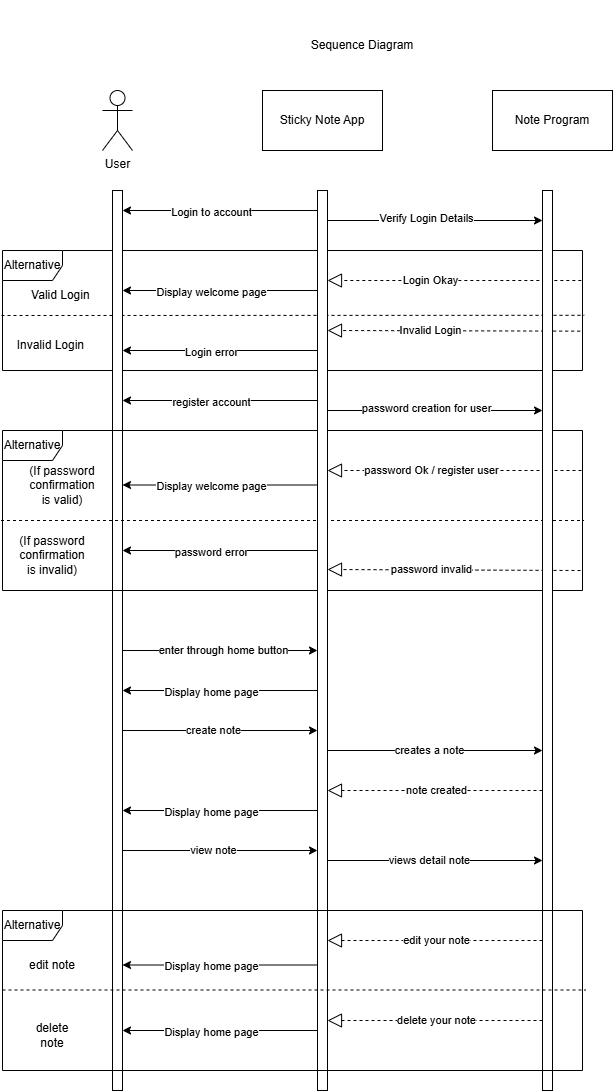

The diagram above was exported from draw.io. Its source (the exported page's mxGraphModel, read from the mxfile embedded in the PNG):
<mxGraphModel dx="1025" dy="1549" grid="1" gridSize="10" guides="1" tooltips="1" connect="1" arrows="1" fold="1" page="1" pageScale="1" pageWidth="850" pageHeight="1100" math="0" shadow="0">
  <root>
    <mxCell id="0" />
    <mxCell id="1" parent="0" />
    <mxCell id="OuPerIT1qNgsy9_DO-so-2" parent="1" style="rounded=0;whiteSpace=wrap;html=1;" value="Sticky Note App" vertex="1">
      <mxGeometry height="60" width="120" x="280" y="80" as="geometry" />
    </mxCell>
    <mxCell id="OuPerIT1qNgsy9_DO-so-3" parent="1" style="text;html=1;whiteSpace=wrap;strokeColor=none;fillColor=none;align=center;verticalAlign=middle;rounded=0;" value="Sequence Diagram" vertex="1">
      <mxGeometry height="90" width="320" x="220" y="-10" as="geometry" />
    </mxCell>
    <mxCell id="OuPerIT1qNgsy9_DO-so-5" parent="1" style="shape=umlActor;verticalLabelPosition=bottom;verticalAlign=top;html=1;outlineConnect=0;" value="User" vertex="1">
      <mxGeometry height="60" width="30" x="120" y="80" as="geometry" />
    </mxCell>
    <mxCell id="OuPerIT1qNgsy9_DO-so-8" parent="1" style="rounded=0;whiteSpace=wrap;html=1;" value="Note Program" vertex="1">
      <mxGeometry height="60" width="120" x="510" y="80" as="geometry" />
    </mxCell>
    <mxCell id="OuPerIT1qNgsy9_DO-so-13" edge="1" parent="1" style="edgeStyle=none;orthogonalLoop=1;jettySize=auto;html=1;rounded=0;" value="">
      <mxGeometry relative="1" width="100" as="geometry">
        <Array as="points" />
        <mxPoint x="335" y="200" as="sourcePoint" />
        <mxPoint x="140" y="200" as="targetPoint" />
      </mxGeometry>
    </mxCell>
    <mxCell id="OuPerIT1qNgsy9_DO-so-14" connectable="0" parent="OuPerIT1qNgsy9_DO-so-13" style="edgeLabel;html=1;align=center;verticalAlign=middle;resizable=0;points=[];" value="Login to account" vertex="1">
      <mxGeometry relative="1" x="0.094" y="1" as="geometry">
        <mxPoint as="offset" />
      </mxGeometry>
    </mxCell>
    <mxCell id="OuPerIT1qNgsy9_DO-so-15" edge="1" parent="1" style="edgeStyle=none;orthogonalLoop=1;jettySize=auto;html=1;rounded=0;" target="OuPerIT1qNgsy9_DO-so-9" value="">
      <mxGeometry relative="1" width="100" as="geometry">
        <Array as="points" />
        <mxPoint x="345" y="210" as="sourcePoint" />
        <mxPoint x="445" y="210" as="targetPoint" />
      </mxGeometry>
    </mxCell>
    <mxCell id="OuPerIT1qNgsy9_DO-so-16" connectable="0" parent="OuPerIT1qNgsy9_DO-so-15" style="edgeLabel;html=1;align=center;verticalAlign=middle;resizable=0;points=[];" value="Verify Login Details" vertex="1">
      <mxGeometry relative="1" x="-0.0853" y="3" as="geometry">
        <mxPoint as="offset" />
      </mxGeometry>
    </mxCell>
    <mxCell id="OuPerIT1qNgsy9_DO-so-17" parent="1" style="shape=umlFrame;whiteSpace=wrap;html=1;pointerEvents=0;" value="Alternative" vertex="1">
      <mxGeometry height="120" width="580" x="20" y="240" as="geometry" />
    </mxCell>
    <mxCell id="OuPerIT1qNgsy9_DO-so-18" edge="1" parent="1" style="endArrow=none;dashed=1;html=1;rounded=0;entryX=1.003;entryY=0.54;entryDx=0;entryDy=0;entryPerimeter=0;" target="OuPerIT1qNgsy9_DO-so-17" value="">
      <mxGeometry height="50" relative="1" width="50" as="geometry">
        <mxPoint x="19" y="305" as="sourcePoint" />
        <mxPoint x="395" y="230" as="targetPoint" />
      </mxGeometry>
    </mxCell>
    <mxCell id="OuPerIT1qNgsy9_DO-so-7" parent="1" style="html=1;points=[[0,0,0,0,5],[0,1,0,0,-5],[1,0,0,0,5],[1,1,0,0,-5]];perimeter=orthogonalPerimeter;outlineConnect=0;targetShapes=umlLifeline;portConstraint=eastwest;newEdgeStyle={&quot;curved&quot;:0,&quot;rounded&quot;:0};" value="" vertex="1">
      <mxGeometry height="900" width="10" x="130" y="180" as="geometry" />
    </mxCell>
    <mxCell id="OuPerIT1qNgsy9_DO-so-19" parent="1" style="text;html=1;whiteSpace=wrap;strokeColor=none;fillColor=none;align=center;verticalAlign=middle;rounded=0;" value="Valid&amp;nbsp;Login&amp;nbsp;" vertex="1">
      <mxGeometry height="30" width="60" x="50" y="270" as="geometry" />
    </mxCell>
    <mxCell id="OuPerIT1qNgsy9_DO-so-20" parent="1" style="text;html=1;whiteSpace=wrap;strokeColor=none;fillColor=none;align=center;verticalAlign=middle;rounded=0;" value="Invalid&amp;nbsp;Login&amp;nbsp;" vertex="1">
      <mxGeometry height="30" width="60" x="40" y="320" as="geometry" />
    </mxCell>
    <mxCell id="OuPerIT1qNgsy9_DO-so-21" edge="1" parent="1" source="OuPerIT1qNgsy9_DO-so-17" style="endArrow=block;dashed=1;endFill=0;endSize=12;html=1;rounded=0;exitX=0.998;exitY=0.25;exitDx=0;exitDy=0;exitPerimeter=0;" target="OuPerIT1qNgsy9_DO-so-6" value="">
      <mxGeometry relative="1" width="160" as="geometry">
        <mxPoint x="560" y="270" as="sourcePoint" />
        <mxPoint x="350" y="270" as="targetPoint" />
      </mxGeometry>
    </mxCell>
    <mxCell id="OuPerIT1qNgsy9_DO-so-22" connectable="0" parent="OuPerIT1qNgsy9_DO-so-21" style="edgeLabel;html=1;align=center;verticalAlign=middle;resizable=0;points=[];" value="Login Okay" vertex="1">
      <mxGeometry relative="1" x="0.1873" y="-1" as="geometry">
        <mxPoint as="offset" />
      </mxGeometry>
    </mxCell>
    <mxCell id="OuPerIT1qNgsy9_DO-so-23" edge="1" parent="1" source="OuPerIT1qNgsy9_DO-so-17" style="endArrow=block;dashed=1;endFill=0;endSize=12;html=1;rounded=0;exitX=0.996;exitY=0.672;exitDx=0;exitDy=0;exitPerimeter=0;" value="">
      <mxGeometry relative="1" width="160" as="geometry">
        <mxPoint x="560" y="320" as="sourcePoint" />
        <mxPoint x="345" y="320" as="targetPoint" />
      </mxGeometry>
    </mxCell>
    <mxCell id="OuPerIT1qNgsy9_DO-so-24" connectable="0" parent="OuPerIT1qNgsy9_DO-so-23" style="edgeLabel;html=1;align=center;verticalAlign=middle;resizable=0;points=[];" value="Invalid Login" vertex="1">
      <mxGeometry relative="1" x="0.1873" y="-1" as="geometry">
        <mxPoint as="offset" />
      </mxGeometry>
    </mxCell>
    <mxCell id="OuPerIT1qNgsy9_DO-so-25" edge="1" parent="1" style="edgeStyle=none;orthogonalLoop=1;jettySize=auto;html=1;rounded=0;" value="">
      <mxGeometry relative="1" width="100" as="geometry">
        <Array as="points" />
        <mxPoint x="335" y="340" as="sourcePoint" />
        <mxPoint x="140" y="340" as="targetPoint" />
      </mxGeometry>
    </mxCell>
    <mxCell id="OuPerIT1qNgsy9_DO-so-26" connectable="0" parent="OuPerIT1qNgsy9_DO-so-25" style="edgeLabel;html=1;align=center;verticalAlign=middle;resizable=0;points=[];" value="Login error" vertex="1">
      <mxGeometry relative="1" x="0.094" y="1" as="geometry">
        <mxPoint as="offset" />
      </mxGeometry>
    </mxCell>
    <mxCell id="OuPerIT1qNgsy9_DO-so-27" edge="1" parent="1" style="edgeStyle=none;orthogonalLoop=1;jettySize=auto;html=1;rounded=0;" value="">
      <mxGeometry relative="1" width="100" as="geometry">
        <Array as="points" />
        <mxPoint x="335" y="280" as="sourcePoint" />
        <mxPoint x="140" y="280" as="targetPoint" />
      </mxGeometry>
    </mxCell>
    <mxCell id="OuPerIT1qNgsy9_DO-so-28" connectable="0" parent="OuPerIT1qNgsy9_DO-so-27" style="edgeLabel;html=1;align=center;verticalAlign=middle;resizable=0;points=[];" value="Display welcome page" vertex="1">
      <mxGeometry relative="1" x="0.094" y="1" as="geometry">
        <mxPoint as="offset" />
      </mxGeometry>
    </mxCell>
    <mxCell id="OuPerIT1qNgsy9_DO-so-29" parent="1" style="shape=umlFrame;whiteSpace=wrap;html=1;pointerEvents=0;" value="Alternative" vertex="1">
      <mxGeometry height="160" width="580" x="20" y="420" as="geometry" />
    </mxCell>
    <mxCell id="OuPerIT1qNgsy9_DO-so-30" edge="1" parent="1" style="endArrow=none;dashed=1;html=1;rounded=0;entryX=1.003;entryY=0.54;entryDx=0;entryDy=0;entryPerimeter=0;" value="">
      <mxGeometry height="50" relative="1" width="50" as="geometry">
        <mxPoint x="18.5" y="510" as="sourcePoint" />
        <mxPoint x="601.5" y="510" as="targetPoint" />
      </mxGeometry>
    </mxCell>
    <mxCell id="OuPerIT1qNgsy9_DO-so-31" edge="1" parent="1" style="edgeStyle=none;orthogonalLoop=1;jettySize=auto;html=1;rounded=0;" value="">
      <mxGeometry relative="1" width="100" as="geometry">
        <Array as="points" />
        <mxPoint x="335" y="390" as="sourcePoint" />
        <mxPoint x="140" y="390" as="targetPoint" />
      </mxGeometry>
    </mxCell>
    <mxCell id="OuPerIT1qNgsy9_DO-so-32" connectable="0" parent="OuPerIT1qNgsy9_DO-so-31" style="edgeLabel;html=1;align=center;verticalAlign=middle;resizable=0;points=[];" value="register account" vertex="1">
      <mxGeometry relative="1" x="0.094" y="1" as="geometry">
        <mxPoint as="offset" />
      </mxGeometry>
    </mxCell>
    <mxCell id="OuPerIT1qNgsy9_DO-so-33" parent="1" style="text;html=1;whiteSpace=wrap;strokeColor=none;fillColor=none;align=center;verticalAlign=middle;rounded=0;" value="(If password confirmation is valid)" vertex="1">
      <mxGeometry height="30" width="60" x="50" y="460" as="geometry" />
    </mxCell>
    <mxCell id="OuPerIT1qNgsy9_DO-so-35" parent="1" style="text;html=1;whiteSpace=wrap;strokeColor=none;fillColor=none;align=center;verticalAlign=middle;rounded=0;" value="(If password confirmation is invalid)" vertex="1">
      <mxGeometry height="30" width="60" x="40" y="530" as="geometry" />
    </mxCell>
    <mxCell id="OuPerIT1qNgsy9_DO-so-36" edge="1" parent="1" style="edgeStyle=none;orthogonalLoop=1;jettySize=auto;html=1;rounded=0;" value="">
      <mxGeometry relative="1" width="100" as="geometry">
        <Array as="points" />
        <mxPoint x="345" y="400" as="sourcePoint" />
        <mxPoint x="560" y="400" as="targetPoint" />
      </mxGeometry>
    </mxCell>
    <mxCell id="OuPerIT1qNgsy9_DO-so-37" connectable="0" parent="OuPerIT1qNgsy9_DO-so-36" style="edgeLabel;html=1;align=center;verticalAlign=middle;resizable=0;points=[];" value="password creation for user" vertex="1">
      <mxGeometry relative="1" x="-0.0853" y="3" as="geometry">
        <mxPoint as="offset" />
      </mxGeometry>
    </mxCell>
    <mxCell id="OuPerIT1qNgsy9_DO-so-38" edge="1" parent="1" style="endArrow=block;dashed=1;endFill=0;endSize=12;html=1;rounded=0;exitX=0.998;exitY=0.25;exitDx=0;exitDy=0;exitPerimeter=0;" value="">
      <mxGeometry relative="1" width="160" as="geometry">
        <mxPoint x="599" y="460" as="sourcePoint" />
        <mxPoint x="345" y="460" as="targetPoint" />
      </mxGeometry>
    </mxCell>
    <mxCell id="OuPerIT1qNgsy9_DO-so-39" connectable="0" parent="OuPerIT1qNgsy9_DO-so-38" style="edgeLabel;html=1;align=center;verticalAlign=middle;resizable=0;points=[];" value="password Ok / register user" vertex="1">
      <mxGeometry relative="1" x="0.1873" y="-1" as="geometry">
        <mxPoint as="offset" />
      </mxGeometry>
    </mxCell>
    <mxCell id="OuPerIT1qNgsy9_DO-so-40" edge="1" parent="1" style="edgeStyle=none;orthogonalLoop=1;jettySize=auto;html=1;rounded=0;" value="">
      <mxGeometry relative="1" width="100" as="geometry">
        <Array as="points" />
        <mxPoint x="335" y="474.5" as="sourcePoint" />
        <mxPoint x="140" y="474.5" as="targetPoint" />
      </mxGeometry>
    </mxCell>
    <mxCell id="OuPerIT1qNgsy9_DO-so-41" connectable="0" parent="OuPerIT1qNgsy9_DO-so-40" style="edgeLabel;html=1;align=center;verticalAlign=middle;resizable=0;points=[];" value="Display welcome page" vertex="1">
      <mxGeometry relative="1" x="0.094" y="1" as="geometry">
        <mxPoint as="offset" />
      </mxGeometry>
    </mxCell>
    <mxCell id="OuPerIT1qNgsy9_DO-so-42" edge="1" parent="1" style="edgeStyle=none;orthogonalLoop=1;jettySize=auto;html=1;rounded=0;" value="">
      <mxGeometry relative="1" width="100" as="geometry">
        <Array as="points" />
        <mxPoint x="335" y="540" as="sourcePoint" />
        <mxPoint x="140" y="540" as="targetPoint" />
      </mxGeometry>
    </mxCell>
    <mxCell id="OuPerIT1qNgsy9_DO-so-43" connectable="0" parent="OuPerIT1qNgsy9_DO-so-42" style="edgeLabel;html=1;align=center;verticalAlign=middle;resizable=0;points=[];" value="password error" vertex="1">
      <mxGeometry relative="1" x="0.094" y="1" as="geometry">
        <mxPoint as="offset" />
      </mxGeometry>
    </mxCell>
    <mxCell id="OuPerIT1qNgsy9_DO-so-45" edge="1" parent="1" style="endArrow=block;dashed=1;endFill=0;endSize=12;html=1;rounded=0;exitX=0.996;exitY=0.672;exitDx=0;exitDy=0;exitPerimeter=0;" value="">
      <mxGeometry relative="1" width="160" as="geometry">
        <mxPoint x="598" y="560" as="sourcePoint" />
        <mxPoint x="345" y="559" as="targetPoint" />
      </mxGeometry>
    </mxCell>
    <mxCell id="OuPerIT1qNgsy9_DO-so-46" connectable="0" parent="OuPerIT1qNgsy9_DO-so-45" style="edgeLabel;html=1;align=center;verticalAlign=middle;resizable=0;points=[];" value="password invalid" vertex="1">
      <mxGeometry relative="1" x="0.1873" y="-1" as="geometry">
        <mxPoint as="offset" />
      </mxGeometry>
    </mxCell>
    <mxCell id="OuPerIT1qNgsy9_DO-so-6" parent="1" style="html=1;points=[[0,0,0,0,5],[0,1,0,0,-5],[1,0,0,0,5],[1,1,0,0,-5]];perimeter=orthogonalPerimeter;outlineConnect=0;targetShapes=umlLifeline;portConstraint=eastwest;newEdgeStyle={&quot;curved&quot;:0,&quot;rounded&quot;:0};" value="" vertex="1">
      <mxGeometry height="900" width="10" x="335" y="180" as="geometry" />
    </mxCell>
    <mxCell id="OuPerIT1qNgsy9_DO-so-9" parent="1" style="html=1;points=[[0,0,0,0,5],[0,1,0,0,-5],[1,0,0,0,5],[1,1,0,0,-5]];perimeter=orthogonalPerimeter;outlineConnect=0;targetShapes=umlLifeline;portConstraint=eastwest;newEdgeStyle={&quot;curved&quot;:0,&quot;rounded&quot;:0};" value="" vertex="1">
      <mxGeometry height="900" width="10" x="560" y="180" as="geometry" />
    </mxCell>
    <mxCell id="OuPerIT1qNgsy9_DO-so-47" edge="1" parent="1" style="edgeStyle=none;orthogonalLoop=1;jettySize=auto;html=1;rounded=0;" target="OuPerIT1qNgsy9_DO-so-6" value="">
      <mxGeometry relative="1" width="100" as="geometry">
        <Array as="points" />
        <mxPoint x="140" y="640" as="sourcePoint" />
        <mxPoint x="280" y="640" as="targetPoint" />
      </mxGeometry>
    </mxCell>
    <mxCell id="OuPerIT1qNgsy9_DO-so-48" connectable="0" parent="OuPerIT1qNgsy9_DO-so-47" style="edgeLabel;html=1;align=center;verticalAlign=middle;resizable=0;points=[];" value="enter through home button" vertex="1">
      <mxGeometry relative="1" x="0.094" y="1" as="geometry">
        <mxPoint x="-7" as="offset" />
      </mxGeometry>
    </mxCell>
    <mxCell id="OuPerIT1qNgsy9_DO-so-49" edge="1" parent="1" style="edgeStyle=none;orthogonalLoop=1;jettySize=auto;html=1;rounded=0;" value="">
      <mxGeometry relative="1" width="100" as="geometry">
        <Array as="points" />
        <mxPoint x="335" y="680" as="sourcePoint" />
        <mxPoint x="140" y="680" as="targetPoint" />
      </mxGeometry>
    </mxCell>
    <mxCell id="OuPerIT1qNgsy9_DO-so-50" connectable="0" parent="OuPerIT1qNgsy9_DO-so-49" style="edgeLabel;html=1;align=center;verticalAlign=middle;resizable=0;points=[];" value="Display home page" vertex="1">
      <mxGeometry relative="1" x="0.094" y="1" as="geometry">
        <mxPoint as="offset" />
      </mxGeometry>
    </mxCell>
    <mxCell id="OuPerIT1qNgsy9_DO-so-52" edge="1" parent="1" style="edgeStyle=none;orthogonalLoop=1;jettySize=auto;html=1;rounded=0;" value="">
      <mxGeometry relative="1" width="100" as="geometry">
        <Array as="points" />
        <mxPoint x="140" y="720" as="sourcePoint" />
        <mxPoint x="335" y="720" as="targetPoint" />
      </mxGeometry>
    </mxCell>
    <mxCell id="OuPerIT1qNgsy9_DO-so-53" connectable="0" parent="OuPerIT1qNgsy9_DO-so-52" style="edgeLabel;html=1;align=center;verticalAlign=middle;resizable=0;points=[];" value="create note" vertex="1">
      <mxGeometry relative="1" x="0.094" y="1" as="geometry">
        <mxPoint x="-17" as="offset" />
      </mxGeometry>
    </mxCell>
    <mxCell id="OuPerIT1qNgsy9_DO-so-54" edge="1" parent="1" style="edgeStyle=none;orthogonalLoop=1;jettySize=auto;html=1;rounded=0;" value="">
      <mxGeometry relative="1" width="100" as="geometry">
        <Array as="points" />
        <mxPoint x="345" y="740" as="sourcePoint" />
        <mxPoint x="560" y="740" as="targetPoint" />
      </mxGeometry>
    </mxCell>
    <mxCell id="OuPerIT1qNgsy9_DO-so-55" connectable="0" parent="OuPerIT1qNgsy9_DO-so-54" style="edgeLabel;html=1;align=center;verticalAlign=middle;resizable=0;points=[];" value="creates a note" vertex="1">
      <mxGeometry relative="1" x="0.094" y="1" as="geometry">
        <mxPoint x="-17" as="offset" />
      </mxGeometry>
    </mxCell>
    <mxCell id="OuPerIT1qNgsy9_DO-so-59" edge="1" parent="1" style="endArrow=block;dashed=1;endFill=0;endSize=12;html=1;rounded=0;" value="">
      <mxGeometry relative="1" width="160" as="geometry">
        <mxPoint x="560" y="780" as="sourcePoint" />
        <mxPoint x="345" y="780" as="targetPoint" />
      </mxGeometry>
    </mxCell>
    <mxCell id="OuPerIT1qNgsy9_DO-so-60" connectable="0" parent="OuPerIT1qNgsy9_DO-so-59" style="edgeLabel;html=1;align=center;verticalAlign=middle;resizable=0;points=[];" value="note created" vertex="1">
      <mxGeometry relative="1" x="0.1873" y="-1" as="geometry">
        <mxPoint x="21" as="offset" />
      </mxGeometry>
    </mxCell>
    <mxCell id="OuPerIT1qNgsy9_DO-so-64" edge="1" parent="1" style="edgeStyle=none;orthogonalLoop=1;jettySize=auto;html=1;rounded=0;" value="">
      <mxGeometry relative="1" width="100" as="geometry">
        <Array as="points" />
        <mxPoint x="335" y="800" as="sourcePoint" />
        <mxPoint x="140" y="800" as="targetPoint" />
      </mxGeometry>
    </mxCell>
    <mxCell id="OuPerIT1qNgsy9_DO-so-65" connectable="0" parent="OuPerIT1qNgsy9_DO-so-64" style="edgeLabel;html=1;align=center;verticalAlign=middle;resizable=0;points=[];" value="Display home page" vertex="1">
      <mxGeometry relative="1" x="0.094" y="1" as="geometry">
        <mxPoint as="offset" />
      </mxGeometry>
    </mxCell>
    <mxCell id="OuPerIT1qNgsy9_DO-so-66" edge="1" parent="1" style="edgeStyle=none;orthogonalLoop=1;jettySize=auto;html=1;rounded=0;" value="">
      <mxGeometry relative="1" width="100" as="geometry">
        <Array as="points" />
        <mxPoint x="140" y="840" as="sourcePoint" />
        <mxPoint x="335" y="840" as="targetPoint" />
      </mxGeometry>
    </mxCell>
    <mxCell id="OuPerIT1qNgsy9_DO-so-67" connectable="0" parent="OuPerIT1qNgsy9_DO-so-66" style="edgeLabel;html=1;align=center;verticalAlign=middle;resizable=0;points=[];" value="view note" vertex="1">
      <mxGeometry relative="1" x="0.094" y="1" as="geometry">
        <mxPoint x="-17" as="offset" />
      </mxGeometry>
    </mxCell>
    <mxCell id="OuPerIT1qNgsy9_DO-so-69" edge="1" parent="1" style="edgeStyle=none;orthogonalLoop=1;jettySize=auto;html=1;rounded=0;" value="">
      <mxGeometry relative="1" width="100" as="geometry">
        <Array as="points" />
        <mxPoint x="345" y="850" as="sourcePoint" />
        <mxPoint x="560" y="850" as="targetPoint" />
      </mxGeometry>
    </mxCell>
    <mxCell id="OuPerIT1qNgsy9_DO-so-70" connectable="0" parent="OuPerIT1qNgsy9_DO-so-69" style="edgeLabel;html=1;align=center;verticalAlign=middle;resizable=0;points=[];" value="views detail note" vertex="1">
      <mxGeometry relative="1" x="0.094" y="1" as="geometry">
        <mxPoint x="-17" as="offset" />
      </mxGeometry>
    </mxCell>
    <mxCell id="OuPerIT1qNgsy9_DO-so-71" parent="1" style="shape=umlFrame;whiteSpace=wrap;html=1;pointerEvents=0;" value="Alternative" vertex="1">
      <mxGeometry height="160" width="580" x="20" y="900" as="geometry" />
    </mxCell>
    <mxCell id="OuPerIT1qNgsy9_DO-so-72" edge="1" parent="1" style="endArrow=none;dashed=1;html=1;rounded=0;entryX=1.003;entryY=0.54;entryDx=0;entryDy=0;entryPerimeter=0;" value="">
      <mxGeometry height="50" relative="1" width="50" as="geometry">
        <mxPoint x="20" y="979.5" as="sourcePoint" />
        <mxPoint x="603" y="979.5" as="targetPoint" />
      </mxGeometry>
    </mxCell>
    <mxCell id="OuPerIT1qNgsy9_DO-so-73" parent="1" style="text;html=1;whiteSpace=wrap;strokeColor=none;fillColor=none;align=center;verticalAlign=middle;rounded=0;" value="edit note" vertex="1">
      <mxGeometry height="30" width="60" x="40" y="940" as="geometry" />
    </mxCell>
    <mxCell id="OuPerIT1qNgsy9_DO-so-74" parent="1" style="text;html=1;whiteSpace=wrap;strokeColor=none;fillColor=none;align=center;verticalAlign=middle;rounded=0;" value="delete note" vertex="1">
      <mxGeometry height="30" width="60" x="40" y="1010" as="geometry" />
    </mxCell>
    <mxCell id="OuPerIT1qNgsy9_DO-so-75" edge="1" parent="1" style="edgeStyle=none;orthogonalLoop=1;jettySize=auto;html=1;rounded=0;" value="">
      <mxGeometry relative="1" width="100" as="geometry">
        <Array as="points" />
        <mxPoint x="335" y="954.5" as="sourcePoint" />
        <mxPoint x="140" y="954.5" as="targetPoint" />
      </mxGeometry>
    </mxCell>
    <mxCell id="OuPerIT1qNgsy9_DO-so-76" connectable="0" parent="OuPerIT1qNgsy9_DO-so-75" style="edgeLabel;html=1;align=center;verticalAlign=middle;resizable=0;points=[];" value="Display home page" vertex="1">
      <mxGeometry relative="1" x="0.094" y="1" as="geometry">
        <mxPoint as="offset" />
      </mxGeometry>
    </mxCell>
    <mxCell id="OuPerIT1qNgsy9_DO-so-77" edge="1" parent="1" style="endArrow=block;dashed=1;endFill=0;endSize=12;html=1;rounded=0;" value="">
      <mxGeometry relative="1" width="160" as="geometry">
        <mxPoint x="560" y="930" as="sourcePoint" />
        <mxPoint x="345" y="930" as="targetPoint" />
      </mxGeometry>
    </mxCell>
    <mxCell id="OuPerIT1qNgsy9_DO-so-78" connectable="0" parent="OuPerIT1qNgsy9_DO-so-77" style="edgeLabel;html=1;align=center;verticalAlign=middle;resizable=0;points=[];" value="edit your note" vertex="1">
      <mxGeometry relative="1" x="0.1873" y="-1" as="geometry">
        <mxPoint x="21" as="offset" />
      </mxGeometry>
    </mxCell>
    <mxCell id="OuPerIT1qNgsy9_DO-so-79" edge="1" parent="1" style="edgeStyle=none;orthogonalLoop=1;jettySize=auto;html=1;rounded=0;" value="">
      <mxGeometry relative="1" width="100" as="geometry">
        <Array as="points" />
        <mxPoint x="335" y="1020" as="sourcePoint" />
        <mxPoint x="140" y="1020" as="targetPoint" />
      </mxGeometry>
    </mxCell>
    <mxCell id="OuPerIT1qNgsy9_DO-so-80" connectable="0" parent="OuPerIT1qNgsy9_DO-so-79" style="edgeLabel;html=1;align=center;verticalAlign=middle;resizable=0;points=[];" value="Display home page" vertex="1">
      <mxGeometry relative="1" x="0.094" y="1" as="geometry">
        <mxPoint as="offset" />
      </mxGeometry>
    </mxCell>
    <mxCell id="OuPerIT1qNgsy9_DO-so-81" edge="1" parent="1" style="endArrow=block;dashed=1;endFill=0;endSize=12;html=1;rounded=0;" value="">
      <mxGeometry relative="1" width="160" as="geometry">
        <mxPoint x="560" y="1010" as="sourcePoint" />
        <mxPoint x="345" y="1010" as="targetPoint" />
      </mxGeometry>
    </mxCell>
    <mxCell id="OuPerIT1qNgsy9_DO-so-82" connectable="0" parent="OuPerIT1qNgsy9_DO-so-81" style="edgeLabel;html=1;align=center;verticalAlign=middle;resizable=0;points=[];" value="delete your note" vertex="1">
      <mxGeometry relative="1" x="0.1873" y="-1" as="geometry">
        <mxPoint x="21" as="offset" />
      </mxGeometry>
    </mxCell>
  </root>
</mxGraphModel>